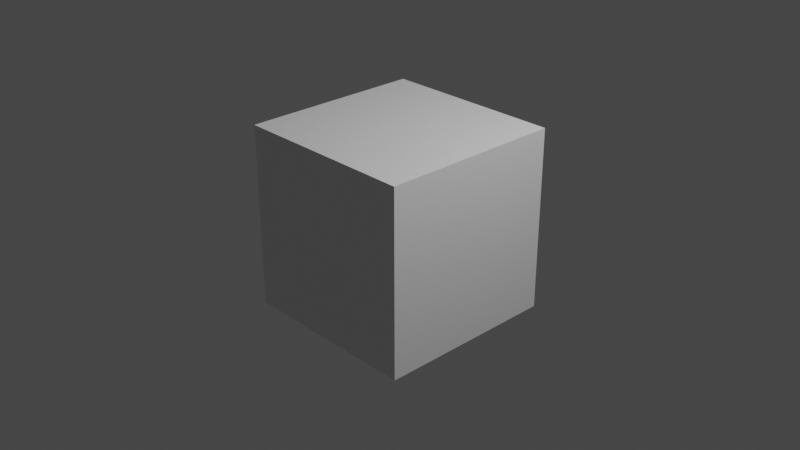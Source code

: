 # Source: animation_curve_example.blend  (saved by Blender 3.6.13; exported with 4.5.12 LTS)
import bpy
from mathutils import Matrix  # noqa: F401  (used for matrix-valued properties, if any)

bpy.ops.wm.read_factory_settings(use_empty=True)
scene = bpy.context.scene
scene.name = 'Scene'

# ---- collections
col_collection = bpy.data.collections.new('Collection'); scene.collection.children.link(col_collection)

# ---- materials (node trees are filled in below, after node groups)
mat_material = bpy.data.materials.new('Material')
mat_material.alpha_threshold = 0.0
mat_material.use_transparent_shadow = False
mat_material.diffuse_color = (0.8, 0.7426, 0.0, 1.0)
mat_material.roughness = 0.5479
mat_material.line_color = (0.0, 0.0, 0.0, 1.0)
mat_material_001 = bpy.data.materials.new('Material.001')
mat_material_001.use_transparent_shadow = False

# ---- material node trees
mat_material.use_nodes = True; mat_material.node_tree.nodes.clear()
_N = mat_material.node_tree.nodes; _L = mat_material.node_tree.links
n0 = _N.new('ShaderNodeOutputMaterial'); n0.name = 'Material Output'; n0.location = (300, 300)
n1 = _N.new('ShaderNodeBsdfPrincipled'); n1.name = 'Principled BSDF'; n1.location = (10, 300)
n1.distribution = 'GGX'
n1.subsurface_method = 'RANDOM_WALK_SKIN'
n1.inputs[3].default_value = 1.45
n1.inputs[27].default_value = (0.0, 0.0, 0.0, 1.0)
n1.inputs[28].default_value = 1.0
_L.new(n1.outputs[0], n0.inputs[0])
n0.is_active_output = True
mat_material_001.use_nodes = True; mat_material_001.node_tree.nodes.clear()
_N = mat_material_001.node_tree.nodes; _L = mat_material_001.node_tree.links
n0 = _N.new('ShaderNodeBsdfPrincipled'); n0.name = 'Principled BSDF'; n0.location = (10, 300)
n0.distribution = 'GGX'
n0.subsurface_method = 'RANDOM_WALK_SKIN'
n0.inputs[3].default_value = 1.45
n0.inputs[27].default_value = (0.0, 0.0, 0.0, 1.0)
n0.inputs[28].default_value = 1.0
n1 = _N.new('ShaderNodeOutputMaterial'); n1.name = 'Material Output'; n1.location = (300, 300)
_L.new(n0.outputs[0], n1.inputs[0])
n1.is_active_output = True

# ---- world
world_world = bpy.data.worlds.new('World'); scene.world = world_world
world_world.use_nodes = True; world_world.node_tree.nodes.clear()
_N = world_world.node_tree.nodes; _L = world_world.node_tree.links
n0 = _N.new('ShaderNodeOutputWorld'); n0.name = 'World Output'; n0.location = (300, 300)
n1 = _N.new('ShaderNodeBackground'); n1.name = 'Background'; n1.location = (10, 300)
n1.inputs[0].default_value = (0.05088, 0.05088, 0.05088, 1.0)
_L.new(n1.outputs[0], n0.inputs[0])
n0.is_active_output = True
world_world.color = (0.05088, 0.05088, 0.05088)
world_world.use_sun_shadow = False
world_world.sun_shadow_jitter_overblur = 0.0

# ---- cameras
cam_camera = bpy.data.cameras.new('Camera')
cam_camera.clip_end = 100.0
cam_camera.ortho_scale = 7.314

# ---- lights
light_light = bpy.data.lights.new('Light', 'POINT')
light_light.transmission_factor = 0.0
light_light.energy = 1000.0
light_light.shadow_soft_size = 0.1
light_light.shadow_maximum_resolution = 0.006
light_light.use_absolute_resolution = True

# ---- meshes
me_cube = bpy.data.meshes.new('Cube')
me_cube.from_pydata([(1.0, 1.0, 1.0), (1.0, 1.0, -1.0), (1.0, -1.0, 1.0), (1.0, -1.0, -1.0), (-1.0, 1.0, 1.0), (-1.0, 1.0, -1.0), (-1.0, -1.0, 1.0), (-1.0, -1.0, -1.0)], [], [(0, 4, 6, 2), (3, 2, 6, 7), (7, 6, 4, 5), (5, 1, 3, 7), (1, 0, 2, 3), (5, 4, 0, 1)])
_uv = me_cube.uv_layers.new(name='UVMap')
_uv.uv.foreach_set('vector', [0.625, 0.5, 0.875, 0.5, 0.875, 0.75, 0.625, 0.75, 0.375, 0.75, 0.625, 0.75, 0.625, 1.0, 0.375, 1.0, 0.375, 0.0, 0.625, 0.0, 0.625, 0.25, 0.375, 0.25, 0.125, 0.5, 0.375, 0.5, 0.375, 0.75, 0.125, 0.75, 0.375, 0.5, 0.625, 0.5, 0.625, 0.75, 0.375, 0.75, 0.375, 0.25, 0.625, 0.25, 0.625, 0.5, 0.375, 0.5])
me_cube.materials.append(mat_material)
me_cube.materials.append(mat_material_001)
me_cube.use_mirror_vertex_groups = False
me_cube.update()
me_cube_001 = bpy.data.meshes.new('Cube.001')
me_cube_001.from_pydata([(-1.0, -1.0, -1.0), (-1.0, -1.0, 1.0), (-1.0, 1.0, -1.0), (-1.0, 1.0, 1.0), (1.0, -1.0, -1.0), (1.0, -1.0, 1.0), (1.0, 1.0, -1.0), (1.0, 1.0, 1.0)], [], [(0, 1, 3, 2), (2, 3, 7, 6), (6, 7, 5, 4), (4, 5, 1, 0), (2, 6, 4, 0), (7, 3, 1, 5)])
_uv = me_cube_001.uv_layers.new(name='UVMap')
_uv.uv.foreach_set('vector', [0.375, 0.0, 0.625, 0.0, 0.625, 0.25, 0.375, 0.25, 0.375, 0.25, 0.625, 0.25, 0.625, 0.5, 0.375, 0.5, 0.375, 0.5, 0.625, 0.5, 0.625, 0.75, 0.375, 0.75, 0.375, 0.75, 0.625, 0.75, 0.625, 1.0, 0.375, 1.0, 0.125, 0.5, 0.375, 0.5, 0.375, 0.75, 0.125, 0.75, 0.625, 0.5, 0.875, 0.5, 0.875, 0.75, 0.625, 0.75])
me_cube_001.update()

# ---- objects
ob_cube = bpy.data.objects.new('Cube', me_cube)
ob_light = bpy.data.objects.new('Light', light_light)
ob_camera = bpy.data.objects.new('Camera', cam_camera)
ob_empty = bpy.data.objects.new('Empty', None)
ob_cube_001 = bpy.data.objects.new('Cube.001', me_cube_001)

# ---- transforms, parenting, visibility, modifiers, constraints
ob_cube.parent = ob_empty
ob_cube.location = (0.0, 0.0, 0.0)
ob_cube.lock_rotations_4d = False
ob_cube.empty_display_type = 'ARROWS'
ob_cube.lineart.crease_threshold = 0.0
ob_light.location = (4.076, 1.005, 5.904)
ob_light.rotation_euler = (0.6503, 0.05522, 1.866)
ob_light.lock_rotations_4d = False
ob_light.empty_display_type = 'ARROWS'
ob_light.color = (0.0, 0.0, 0.0, 0.0)
ob_light.lineart.crease_threshold = 0.0
ob_camera.location = (7.359, -6.926, 4.958)
ob_camera.rotation_euler = (1.109, 0.0, 0.8149)
ob_camera.lock_rotations_4d = False
ob_camera.empty_display_type = 'ARROWS'
ob_camera.color = (0.0, 0.0, 0.0, 0.0)
ob_camera.display_type = 'WIRE'
ob_camera.lineart.crease_threshold = 0.0
ob_empty.location = (0.0, -9.364, 0.0)
ob_cube_001.location = (0.0, 0.0, 0.0)

# ---- collection membership
col_collection.objects.link(ob_cube)
col_collection.objects.link(ob_light)
col_collection.objects.link(ob_camera)
col_collection.objects.link(ob_empty)
col_collection.objects.link(ob_cube_001)

# ---- scene / render settings (as saved in the file)
scene.camera = ob_camera
scene.frame_start = 1; scene.frame_end = 250; scene.frame_set(0)
scene.render.engine = 'BLENDER_EEVEE_NEXT'
scene.cycles.sampling_pattern = 'TABULATED_SOBOL'
scene.view_settings.view_transform = 'Filmic'
bpy.context.view_layer.update()

